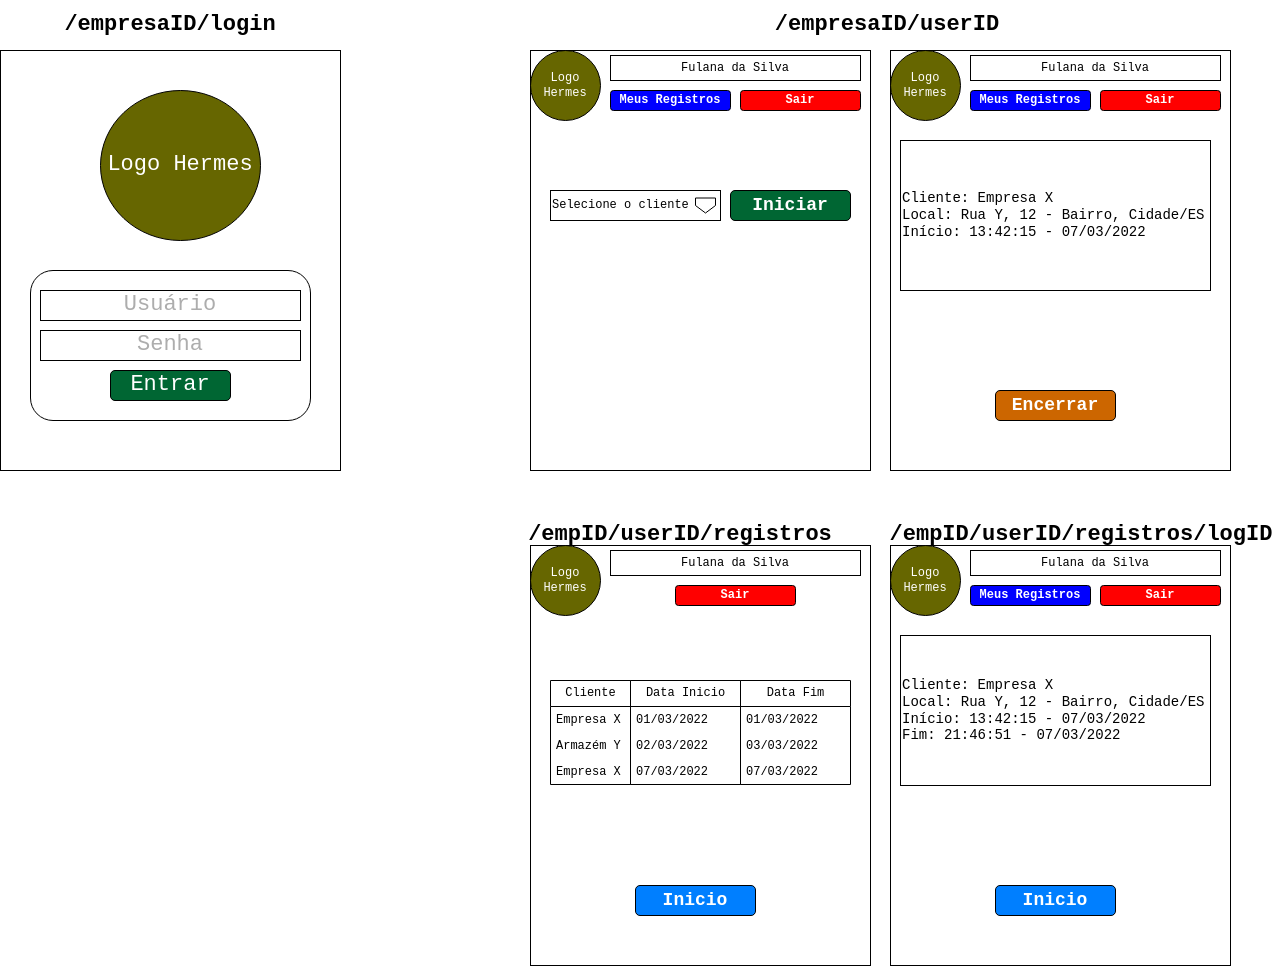

The diagram above was exported from draw.io. Its source (the exported page's mxGraphModel, read from the mxfile embedded in the PNG):
<mxGraphModel dx="1422" dy="652" grid="1" gridSize="10" guides="1" tooltips="1" connect="1" arrows="1" fold="1" page="1" pageScale="1" pageWidth="827" pageHeight="1169" math="0" shadow="0">
  <root>
    <mxCell id="0" />
    <mxCell id="1" parent="0" />
    <mxCell id="ZjtC8KdS1_2T2nRxgjdu-1" value="" style="rounded=0;whiteSpace=wrap;html=1;" vertex="1" parent="1">
      <mxGeometry x="50" y="120" width="340" height="420" as="geometry" />
    </mxCell>
    <mxCell id="ZjtC8KdS1_2T2nRxgjdu-4" value="/empresaID/login" style="text;html=1;strokeColor=none;fillColor=none;align=center;verticalAlign=middle;whiteSpace=wrap;rounded=0;fontStyle=1;fontFamily=Courier New;fontSize=22;" vertex="1" parent="1">
      <mxGeometry x="110" y="70" width="220" height="50" as="geometry" />
    </mxCell>
    <mxCell id="ZjtC8KdS1_2T2nRxgjdu-5" value="" style="rounded=1;whiteSpace=wrap;html=1;fontFamily=Courier New;fontSize=22;" vertex="1" parent="1">
      <mxGeometry x="80" y="340" width="280" height="150" as="geometry" />
    </mxCell>
    <mxCell id="ZjtC8KdS1_2T2nRxgjdu-6" value="&lt;font color=&quot;#adadad&quot;&gt;Usuário&lt;/font&gt;" style="rounded=0;whiteSpace=wrap;html=1;fontFamily=Courier New;fontSize=22;" vertex="1" parent="1">
      <mxGeometry x="90" y="360" width="260" height="30" as="geometry" />
    </mxCell>
    <mxCell id="ZjtC8KdS1_2T2nRxgjdu-7" value="&lt;font color=&quot;#adadad&quot;&gt;Senha&lt;/font&gt;" style="rounded=0;whiteSpace=wrap;html=1;fontFamily=Courier New;fontSize=22;" vertex="1" parent="1">
      <mxGeometry x="90" y="400" width="260" height="30" as="geometry" />
    </mxCell>
    <mxCell id="ZjtC8KdS1_2T2nRxgjdu-11" value="Entrar" style="rounded=1;whiteSpace=wrap;html=1;labelBackgroundColor=none;fontFamily=Courier New;fontSize=22;fontColor=#FFFFFF;fillColor=#006633;" vertex="1" parent="1">
      <mxGeometry x="160" y="440" width="120" height="30" as="geometry" />
    </mxCell>
    <mxCell id="ZjtC8KdS1_2T2nRxgjdu-12" value="Logo Hermes" style="ellipse;whiteSpace=wrap;html=1;rounded=0;labelBackgroundColor=none;fontFamily=Courier New;fontSize=22;fontColor=#FFFFFF;fillColor=#666600;" vertex="1" parent="1">
      <mxGeometry x="150" y="160" width="160" height="150" as="geometry" />
    </mxCell>
    <mxCell id="ZjtC8KdS1_2T2nRxgjdu-14" value="" style="rounded=0;whiteSpace=wrap;html=1;" vertex="1" parent="1">
      <mxGeometry x="580" y="120" width="340" height="420" as="geometry" />
    </mxCell>
    <mxCell id="ZjtC8KdS1_2T2nRxgjdu-20" value="Logo Hermes" style="ellipse;rounded=0;labelBackgroundColor=none;fontFamily=Courier New;fontSize=12;fontColor=#FFFFFF;fillColor=#666600;spacingTop=0;whiteSpace=wrap;html=1;labelBorderColor=none;" vertex="1" parent="1">
      <mxGeometry x="580" y="120" width="70" height="70" as="geometry" />
    </mxCell>
    <mxCell id="ZjtC8KdS1_2T2nRxgjdu-21" value="Fulana da Silva" style="rounded=0;whiteSpace=wrap;html=1;labelBackgroundColor=none;labelBorderColor=none;fontFamily=Courier New;fontSize=12;fontColor=#000000;fillColor=#FFFFFF;" vertex="1" parent="1">
      <mxGeometry x="660" y="125" width="250" height="25" as="geometry" />
    </mxCell>
    <mxCell id="ZjtC8KdS1_2T2nRxgjdu-22" value="Selecione o cliente" style="rounded=0;whiteSpace=wrap;html=1;labelBackgroundColor=none;labelBorderColor=none;fontFamily=Courier New;fontSize=12;fontColor=#000000;fillColor=#FFFFFF;align=left;" vertex="1" parent="1">
      <mxGeometry x="600" y="260" width="170" height="30" as="geometry" />
    </mxCell>
    <mxCell id="ZjtC8KdS1_2T2nRxgjdu-23" value="" style="verticalLabelPosition=bottom;verticalAlign=top;html=1;shape=offPageConnector;rounded=0;size=0.5;labelBackgroundColor=none;labelBorderColor=none;fontFamily=Courier New;fontSize=12;fontColor=#000000;fillColor=#FFFFFF;" vertex="1" parent="1">
      <mxGeometry x="745" y="267.5" width="20" height="15" as="geometry" />
    </mxCell>
    <mxCell id="ZjtC8KdS1_2T2nRxgjdu-25" value="Iniciar" style="rounded=1;whiteSpace=wrap;html=1;labelBackgroundColor=none;fontFamily=Courier New;fontSize=18;fontColor=#FFFFFF;fillColor=#006633;fontStyle=1" vertex="1" parent="1">
      <mxGeometry x="780" y="260" width="120" height="30" as="geometry" />
    </mxCell>
    <mxCell id="ZjtC8KdS1_2T2nRxgjdu-26" value="" style="rounded=0;whiteSpace=wrap;html=1;" vertex="1" parent="1">
      <mxGeometry x="940" y="120" width="340" height="420" as="geometry" />
    </mxCell>
    <mxCell id="ZjtC8KdS1_2T2nRxgjdu-27" value="Logo Hermes" style="ellipse;rounded=0;labelBackgroundColor=none;fontFamily=Courier New;fontSize=12;fontColor=#FFFFFF;fillColor=#666600;spacingTop=0;whiteSpace=wrap;html=1;labelBorderColor=none;" vertex="1" parent="1">
      <mxGeometry x="940" y="120" width="70" height="70" as="geometry" />
    </mxCell>
    <mxCell id="ZjtC8KdS1_2T2nRxgjdu-28" value="Fulana da Silva" style="rounded=0;whiteSpace=wrap;html=1;labelBackgroundColor=none;labelBorderColor=none;fontFamily=Courier New;fontSize=12;fontColor=#000000;fillColor=#FFFFFF;" vertex="1" parent="1">
      <mxGeometry x="1020" y="125" width="250" height="25" as="geometry" />
    </mxCell>
    <mxCell id="ZjtC8KdS1_2T2nRxgjdu-31" value="Encerrar" style="rounded=1;whiteSpace=wrap;html=1;labelBackgroundColor=none;fontFamily=Courier New;fontSize=18;fontColor=#FFFFFF;fillColor=#CC6600;fontStyle=1" vertex="1" parent="1">
      <mxGeometry x="1045" y="460" width="120" height="30" as="geometry" />
    </mxCell>
    <mxCell id="ZjtC8KdS1_2T2nRxgjdu-46" value="/empresaID/userID" style="text;html=1;strokeColor=none;fillColor=none;align=center;verticalAlign=middle;whiteSpace=wrap;rounded=0;fontStyle=1;fontFamily=Courier New;fontSize=22;" vertex="1" parent="1">
      <mxGeometry x="827" y="70" width="220" height="50" as="geometry" />
    </mxCell>
    <mxCell id="ZjtC8KdS1_2T2nRxgjdu-47" value="Cliente: Empresa X&lt;br style=&quot;font-size: 14px&quot;&gt;Local: Rua Y, 12 - Bairro, Cidade/ES&lt;br style=&quot;font-size: 14px&quot;&gt;Início: 13:42:15 - 07/03/2022" style="rounded=0;whiteSpace=wrap;html=1;labelBackgroundColor=none;labelBorderColor=none;fontFamily=Courier New;fontSize=14;fontColor=#000000;fillColor=#FFFFFF;align=left;" vertex="1" parent="1">
      <mxGeometry x="950" y="210" width="310" height="150" as="geometry" />
    </mxCell>
    <mxCell id="ZjtC8KdS1_2T2nRxgjdu-49" value="Meus Registros" style="rounded=1;whiteSpace=wrap;html=1;labelBackgroundColor=none;fontFamily=Courier New;fontSize=12;fontColor=#FFFFFF;fillColor=#0000FF;fontStyle=1" vertex="1" parent="1">
      <mxGeometry x="660" y="160" width="120" height="20" as="geometry" />
    </mxCell>
    <mxCell id="ZjtC8KdS1_2T2nRxgjdu-50" value="Meus Registros" style="rounded=1;whiteSpace=wrap;html=1;labelBackgroundColor=none;fontFamily=Courier New;fontSize=12;fontColor=#FFFFFF;fillColor=#0000FF;fontStyle=1" vertex="1" parent="1">
      <mxGeometry x="1020" y="160" width="120" height="20" as="geometry" />
    </mxCell>
    <mxCell id="ZjtC8KdS1_2T2nRxgjdu-51" value="Sair" style="rounded=1;whiteSpace=wrap;html=1;labelBackgroundColor=none;fontFamily=Courier New;fontSize=12;fontColor=#FFFFFF;fillColor=#FF0000;fontStyle=1" vertex="1" parent="1">
      <mxGeometry x="1150" y="160" width="120" height="20" as="geometry" />
    </mxCell>
    <mxCell id="ZjtC8KdS1_2T2nRxgjdu-52" value="Sair" style="rounded=1;whiteSpace=wrap;html=1;labelBackgroundColor=none;fontFamily=Courier New;fontSize=12;fontColor=#FFFFFF;fillColor=#FF0000;fontStyle=1" vertex="1" parent="1">
      <mxGeometry x="790" y="160" width="120" height="20" as="geometry" />
    </mxCell>
    <mxCell id="ZjtC8KdS1_2T2nRxgjdu-54" value="" style="rounded=0;whiteSpace=wrap;html=1;" vertex="1" parent="1">
      <mxGeometry x="940" y="615" width="340" height="420" as="geometry" />
    </mxCell>
    <mxCell id="ZjtC8KdS1_2T2nRxgjdu-55" value="Logo Hermes" style="ellipse;rounded=0;labelBackgroundColor=none;fontFamily=Courier New;fontSize=12;fontColor=#FFFFFF;fillColor=#666600;spacingTop=0;whiteSpace=wrap;html=1;labelBorderColor=none;" vertex="1" parent="1">
      <mxGeometry x="940" y="615" width="70" height="70" as="geometry" />
    </mxCell>
    <mxCell id="ZjtC8KdS1_2T2nRxgjdu-56" value="Fulana da Silva" style="rounded=0;whiteSpace=wrap;html=1;labelBackgroundColor=none;labelBorderColor=none;fontFamily=Courier New;fontSize=12;fontColor=#000000;fillColor=#FFFFFF;" vertex="1" parent="1">
      <mxGeometry x="1020" y="620" width="250" height="25" as="geometry" />
    </mxCell>
    <mxCell id="ZjtC8KdS1_2T2nRxgjdu-57" value="Inicio" style="rounded=1;whiteSpace=wrap;html=1;labelBackgroundColor=none;fontFamily=Courier New;fontSize=18;fontColor=#FFFFFF;fillColor=#007FFF;fontStyle=1" vertex="1" parent="1">
      <mxGeometry x="1045" y="955" width="120" height="30" as="geometry" />
    </mxCell>
    <mxCell id="ZjtC8KdS1_2T2nRxgjdu-58" value="Cliente: Empresa X&lt;br style=&quot;font-size: 14px&quot;&gt;Local: Rua Y, 12 - Bairro, Cidade/ES&lt;br style=&quot;font-size: 14px&quot;&gt;Início: 13:42:15 - 07/03/2022&lt;br&gt;Fim: 21:46:51 - 07/03/2022" style="rounded=0;whiteSpace=wrap;html=1;labelBackgroundColor=none;labelBorderColor=none;fontFamily=Courier New;fontSize=14;fontColor=#000000;fillColor=#FFFFFF;align=left;" vertex="1" parent="1">
      <mxGeometry x="950" y="705" width="310" height="150" as="geometry" />
    </mxCell>
    <mxCell id="ZjtC8KdS1_2T2nRxgjdu-59" value="Meus Registros" style="rounded=1;whiteSpace=wrap;html=1;labelBackgroundColor=none;fontFamily=Courier New;fontSize=12;fontColor=#FFFFFF;fillColor=#0000FF;fontStyle=1" vertex="1" parent="1">
      <mxGeometry x="1020" y="655" width="120" height="20" as="geometry" />
    </mxCell>
    <mxCell id="ZjtC8KdS1_2T2nRxgjdu-60" value="Sair" style="rounded=1;whiteSpace=wrap;html=1;labelBackgroundColor=none;fontFamily=Courier New;fontSize=12;fontColor=#FFFFFF;fillColor=#FF0000;fontStyle=1" vertex="1" parent="1">
      <mxGeometry x="1150" y="655" width="120" height="20" as="geometry" />
    </mxCell>
    <mxCell id="ZjtC8KdS1_2T2nRxgjdu-61" value="/empID/userID/registros/logID" style="text;html=1;strokeColor=none;fillColor=none;align=center;verticalAlign=middle;whiteSpace=wrap;rounded=0;fontStyle=1;fontFamily=Courier New;fontSize=22;" vertex="1" parent="1">
      <mxGeometry x="1021" y="580" width="220" height="50" as="geometry" />
    </mxCell>
    <mxCell id="ZjtC8KdS1_2T2nRxgjdu-62" value="" style="rounded=0;whiteSpace=wrap;html=1;" vertex="1" parent="1">
      <mxGeometry x="580" y="615" width="340" height="420" as="geometry" />
    </mxCell>
    <mxCell id="ZjtC8KdS1_2T2nRxgjdu-63" value="Logo Hermes" style="ellipse;rounded=0;labelBackgroundColor=none;fontFamily=Courier New;fontSize=12;fontColor=#FFFFFF;fillColor=#666600;spacingTop=0;whiteSpace=wrap;html=1;labelBorderColor=none;" vertex="1" parent="1">
      <mxGeometry x="580" y="615" width="70" height="70" as="geometry" />
    </mxCell>
    <mxCell id="ZjtC8KdS1_2T2nRxgjdu-64" value="Fulana da Silva" style="rounded=0;whiteSpace=wrap;html=1;labelBackgroundColor=none;labelBorderColor=none;fontFamily=Courier New;fontSize=12;fontColor=#000000;fillColor=#FFFFFF;" vertex="1" parent="1">
      <mxGeometry x="660" y="620" width="250" height="25" as="geometry" />
    </mxCell>
    <mxCell id="ZjtC8KdS1_2T2nRxgjdu-65" value="Inicio" style="rounded=1;whiteSpace=wrap;html=1;labelBackgroundColor=none;fontFamily=Courier New;fontSize=18;fontColor=#FFFFFF;fillColor=#007FFF;fontStyle=1" vertex="1" parent="1">
      <mxGeometry x="685" y="955" width="120" height="30" as="geometry" />
    </mxCell>
    <mxCell id="ZjtC8KdS1_2T2nRxgjdu-68" value="Sair" style="rounded=1;whiteSpace=wrap;html=1;labelBackgroundColor=none;fontFamily=Courier New;fontSize=12;fontColor=#FFFFFF;fillColor=#FF0000;fontStyle=1" vertex="1" parent="1">
      <mxGeometry x="725" y="655" width="120" height="20" as="geometry" />
    </mxCell>
    <mxCell id="ZjtC8KdS1_2T2nRxgjdu-69" value="/empID/userID/registros" style="text;html=1;strokeColor=none;fillColor=none;align=center;verticalAlign=middle;whiteSpace=wrap;rounded=0;fontStyle=1;fontFamily=Courier New;fontSize=22;" vertex="1" parent="1">
      <mxGeometry x="620" y="580" width="220" height="50" as="geometry" />
    </mxCell>
    <mxCell id="ZjtC8KdS1_2T2nRxgjdu-70" value="Cliente" style="swimlane;fontStyle=0;childLayout=stackLayout;horizontal=1;startSize=26;fillColor=none;horizontalStack=0;resizeParent=1;resizeParentMax=0;resizeLast=0;collapsible=1;marginBottom=0;rounded=0;labelBackgroundColor=none;labelBorderColor=none;fontFamily=Courier New;fontSize=12;fontColor=#000000;html=1;" vertex="1" parent="1">
      <mxGeometry x="600" y="750" width="80" height="104" as="geometry" />
    </mxCell>
    <mxCell id="ZjtC8KdS1_2T2nRxgjdu-71" value="Empresa X" style="text;strokeColor=none;fillColor=none;align=left;verticalAlign=top;spacingLeft=4;spacingRight=4;overflow=hidden;rotatable=0;points=[[0,0.5],[1,0.5]];portConstraint=eastwest;rounded=0;labelBackgroundColor=none;labelBorderColor=none;fontFamily=Courier New;fontSize=12;fontColor=#000000;html=1;" vertex="1" parent="ZjtC8KdS1_2T2nRxgjdu-70">
      <mxGeometry y="26" width="80" height="26" as="geometry" />
    </mxCell>
    <mxCell id="ZjtC8KdS1_2T2nRxgjdu-72" value="Armazém Y" style="text;strokeColor=none;fillColor=none;align=left;verticalAlign=top;spacingLeft=4;spacingRight=4;overflow=hidden;rotatable=0;points=[[0,0.5],[1,0.5]];portConstraint=eastwest;rounded=0;labelBackgroundColor=none;labelBorderColor=none;fontFamily=Courier New;fontSize=12;fontColor=#000000;html=1;" vertex="1" parent="ZjtC8KdS1_2T2nRxgjdu-70">
      <mxGeometry y="52" width="80" height="26" as="geometry" />
    </mxCell>
    <mxCell id="ZjtC8KdS1_2T2nRxgjdu-73" value="Empresa X" style="text;strokeColor=none;fillColor=none;align=left;verticalAlign=top;spacingLeft=4;spacingRight=4;overflow=hidden;rotatable=0;points=[[0,0.5],[1,0.5]];portConstraint=eastwest;rounded=0;labelBackgroundColor=none;labelBorderColor=none;fontFamily=Courier New;fontSize=12;fontColor=#000000;html=1;" vertex="1" parent="ZjtC8KdS1_2T2nRxgjdu-70">
      <mxGeometry y="78" width="80" height="26" as="geometry" />
    </mxCell>
    <mxCell id="ZjtC8KdS1_2T2nRxgjdu-74" value="Data Inicio" style="swimlane;fontStyle=0;childLayout=stackLayout;horizontal=1;startSize=26;fillColor=none;horizontalStack=0;resizeParent=1;resizeParentMax=0;resizeLast=0;collapsible=1;marginBottom=0;rounded=0;labelBackgroundColor=none;labelBorderColor=none;fontFamily=Courier New;fontSize=12;fontColor=#000000;html=1;" vertex="1" parent="1">
      <mxGeometry x="680" y="750" width="110" height="104" as="geometry">
        <mxRectangle x="1490" y="750" width="110" height="26" as="alternateBounds" />
      </mxGeometry>
    </mxCell>
    <mxCell id="ZjtC8KdS1_2T2nRxgjdu-75" value="01/03/2022" style="text;strokeColor=none;fillColor=none;align=left;verticalAlign=top;spacingLeft=4;spacingRight=4;overflow=hidden;rotatable=0;points=[[0,0.5],[1,0.5]];portConstraint=eastwest;rounded=0;labelBackgroundColor=none;labelBorderColor=none;fontFamily=Courier New;fontSize=12;fontColor=#000000;html=1;" vertex="1" parent="ZjtC8KdS1_2T2nRxgjdu-74">
      <mxGeometry y="26" width="110" height="26" as="geometry" />
    </mxCell>
    <mxCell id="ZjtC8KdS1_2T2nRxgjdu-76" value="02/03/2022" style="text;strokeColor=none;fillColor=none;align=left;verticalAlign=top;spacingLeft=4;spacingRight=4;overflow=hidden;rotatable=0;points=[[0,0.5],[1,0.5]];portConstraint=eastwest;rounded=0;labelBackgroundColor=none;labelBorderColor=none;fontFamily=Courier New;fontSize=12;fontColor=#000000;html=1;" vertex="1" parent="ZjtC8KdS1_2T2nRxgjdu-74">
      <mxGeometry y="52" width="110" height="26" as="geometry" />
    </mxCell>
    <mxCell id="ZjtC8KdS1_2T2nRxgjdu-77" value="07/03/2022" style="text;strokeColor=none;fillColor=none;align=left;verticalAlign=top;spacingLeft=4;spacingRight=4;overflow=hidden;rotatable=0;points=[[0,0.5],[1,0.5]];portConstraint=eastwest;rounded=0;labelBackgroundColor=none;labelBorderColor=none;fontFamily=Courier New;fontSize=12;fontColor=#000000;html=1;" vertex="1" parent="ZjtC8KdS1_2T2nRxgjdu-74">
      <mxGeometry y="78" width="110" height="26" as="geometry" />
    </mxCell>
    <mxCell id="ZjtC8KdS1_2T2nRxgjdu-82" value="Data Fim" style="swimlane;fontStyle=0;childLayout=stackLayout;horizontal=1;startSize=26;fillColor=none;horizontalStack=0;resizeParent=1;resizeParentMax=0;resizeLast=0;collapsible=1;marginBottom=0;rounded=0;labelBackgroundColor=none;labelBorderColor=none;fontFamily=Courier New;fontSize=12;fontColor=#000000;html=1;" vertex="1" parent="1">
      <mxGeometry x="790" y="750" width="110" height="104" as="geometry">
        <mxRectangle x="1490" y="750" width="110" height="26" as="alternateBounds" />
      </mxGeometry>
    </mxCell>
    <mxCell id="ZjtC8KdS1_2T2nRxgjdu-83" value="01/03/2022" style="text;strokeColor=none;fillColor=none;align=left;verticalAlign=top;spacingLeft=4;spacingRight=4;overflow=hidden;rotatable=0;points=[[0,0.5],[1,0.5]];portConstraint=eastwest;rounded=0;labelBackgroundColor=none;labelBorderColor=none;fontFamily=Courier New;fontSize=12;fontColor=#000000;html=1;" vertex="1" parent="ZjtC8KdS1_2T2nRxgjdu-82">
      <mxGeometry y="26" width="110" height="26" as="geometry" />
    </mxCell>
    <mxCell id="ZjtC8KdS1_2T2nRxgjdu-84" value="03/03/2022" style="text;strokeColor=none;fillColor=none;align=left;verticalAlign=top;spacingLeft=4;spacingRight=4;overflow=hidden;rotatable=0;points=[[0,0.5],[1,0.5]];portConstraint=eastwest;rounded=0;labelBackgroundColor=none;labelBorderColor=none;fontFamily=Courier New;fontSize=12;fontColor=#000000;html=1;" vertex="1" parent="ZjtC8KdS1_2T2nRxgjdu-82">
      <mxGeometry y="52" width="110" height="26" as="geometry" />
    </mxCell>
    <mxCell id="ZjtC8KdS1_2T2nRxgjdu-85" value="07/03/2022" style="text;strokeColor=none;fillColor=none;align=left;verticalAlign=top;spacingLeft=4;spacingRight=4;overflow=hidden;rotatable=0;points=[[0,0.5],[1,0.5]];portConstraint=eastwest;rounded=0;labelBackgroundColor=none;labelBorderColor=none;fontFamily=Courier New;fontSize=12;fontColor=#000000;html=1;" vertex="1" parent="ZjtC8KdS1_2T2nRxgjdu-82">
      <mxGeometry y="78" width="110" height="26" as="geometry" />
    </mxCell>
  </root>
</mxGraphModel>